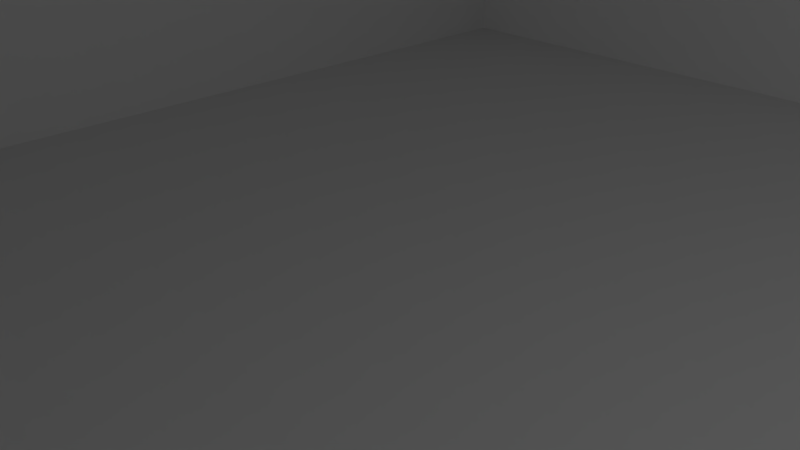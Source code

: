 # Source: vr-room.blend  (saved by Blender 2.78.0; exported with 4.5.12 LTS)
import bpy
from mathutils import Matrix  # noqa: F401  (used for matrix-valued properties, if any)

bpy.ops.wm.read_factory_settings(use_empty=True)
scene = bpy.context.scene
scene.name = 'Scene'

# ---- collections
col_collection_1 = bpy.data.collections.new('Collection 1'); scene.collection.children.link(col_collection_1)

# ---- materials (node trees are filled in below, after node groups)
mat_material_001 = bpy.data.materials.new('Material.001')
mat_material_001.alpha_threshold = 0.0
mat_material_001.use_transparent_shadow = False
mat_material_001.roughness = 0.5
mat_material_002 = bpy.data.materials.new('Material.002')
mat_material_002.alpha_threshold = 0.0
mat_material_002.use_transparent_shadow = False
mat_material_002.diffuse_color = (0.9114, 0.9114, 0.9114, 1.0)
mat_material_002.roughness = 0.5

# ---- material node trees

# ---- world
world_world = bpy.data.worlds.new('World'); scene.world = world_world
world_world.color = (0.05088, 0.05088, 0.05088)
world_world.use_sun_shadow = False
world_world.sun_shadow_jitter_overblur = 0.0
world_world.cycles.sampling_method = 'MANUAL'

# ---- cameras
cam_camera = bpy.data.cameras.new('Camera')
cam_camera.clip_end = 100.0
cam_camera.lens = 35.0
cam_camera.sensor_width = 32.0
cam_camera.sensor_height = 18.0
cam_camera.ortho_scale = 7.314
cam_camera.dof.focus_distance = 0.0
cam_camera.dof.aperture_fstop = 128.0

# ---- lights
light_lamp = bpy.data.lights.new('Lamp', 'POINT')
light_lamp.transmission_factor = 0.0
light_lamp.cutoff_distance = 30.0
light_lamp.energy = 100.0
light_lamp.shadow_buffer_clip_start = 1.001
light_lamp.shadow_soft_size = 0.1
light_lamp.shadow_maximum_resolution = 0.006
light_lamp.use_absolute_resolution = True

# ---- meshes
me_plane = bpy.data.meshes.new('Plane')
me_plane.from_pydata([(-1.0, -1.0, 0.0), (1.0, -1.0, 0.0), (-1.0, 1.0, 0.0), (1.0, 1.0, 0.0)], [], [(0, 1, 3, 2)])
_uv = me_plane.uv_layers.new(name='UVMap')
_uv.uv.foreach_set('vector', [-1.304, -1.321, 2.289, -1.33, 1.775, 2.299, -0.7757, 2.328])
me_plane.materials.append(mat_material_001)
me_plane.use_remesh_preserve_volume = False
me_plane.use_remesh_preserve_attributes = False
me_plane.use_mirror_vertex_groups = False
me_plane.update()
me_cube_006 = bpy.data.meshes.new('Cube.006')
me_cube_006.from_pydata([(-1.0, -1.0, -1.0), (-1.0, -1.0, 1.0), (-1.0, 1.0, -1.0), (-1.0, 1.0, 1.0), (1.0, -1.0, -1.0), (1.0, -1.0, 1.0), (1.0, 1.0, -1.0), (1.0, 1.0, 1.0)], [], [(0, 1, 3, 2), (2, 3, 7, 6), (6, 7, 5, 4), (4, 5, 1, 0), (2, 6, 4, 0), (7, 3, 1, 5)])
me_cube_006.use_remesh_preserve_volume = False
me_cube_006.use_remesh_preserve_attributes = False
me_cube_006.use_mirror_vertex_groups = False
me_cube_006.update()
me_cube_008 = bpy.data.meshes.new('Cube.008')
me_cube_008.from_pydata([(-1.0, -1.0, -1.0), (-1.0, -1.0, 1.0), (-1.0, 1.0, -1.0), (-1.0, 1.0, 1.0), (1.0, -1.0, -1.0), (1.0, -1.0, 1.0), (1.0, 1.0, -1.0), (1.0, 1.0, 1.0)], [], [(0, 1, 3, 2), (2, 3, 7, 6), (6, 7, 5, 4), (4, 5, 1, 0), (2, 6, 4, 0), (7, 3, 1, 5)])
me_cube_008.materials.append(mat_material_002)
me_cube_008.use_remesh_preserve_volume = False
me_cube_008.use_remesh_preserve_attributes = False
me_cube_008.use_mirror_vertex_groups = False
me_cube_008.update()
me_cube_009 = bpy.data.meshes.new('Cube.009')
me_cube_009.from_pydata([(-1.0, -1.0, -1.0), (-1.0, -1.0, 1.0), (-1.0, 1.0, -1.0), (-1.0, 1.0, 1.0), (1.0, -1.0, -1.0), (1.0, -1.0, 1.0), (1.0, 1.0, -1.0), (1.0, 1.0, 1.0)], [], [(0, 1, 3, 2), (2, 3, 7, 6), (6, 7, 5, 4), (4, 5, 1, 0), (2, 6, 4, 0), (7, 3, 1, 5)])
me_cube_009.use_remesh_preserve_volume = False
me_cube_009.use_remesh_preserve_attributes = False
me_cube_009.use_mirror_vertex_groups = False
me_cube_009.update()
me_cube_010 = bpy.data.meshes.new('Cube.010')
me_cube_010.from_pydata([(-1.0, -1.0, -1.0), (-1.0, -1.0, 1.0), (-1.0, 1.0, -1.0), (-1.0, 1.0, 1.0), (1.0, -1.0, -1.0), (1.0, -1.0, 1.0), (1.0, 1.0, -1.0), (1.0, 1.0, 1.0)], [], [(0, 1, 3, 2), (2, 3, 7, 6), (6, 7, 5, 4), (4, 5, 1, 0), (2, 6, 4, 0), (7, 3, 1, 5)])
me_cube_010.use_remesh_preserve_volume = False
me_cube_010.use_remesh_preserve_attributes = False
me_cube_010.use_mirror_vertex_groups = False
me_cube_010.update()

# ---- objects
ob_plane = bpy.data.objects.new('Plane', me_plane)
ob_lamp = bpy.data.objects.new('Lamp', light_lamp)
ob_camera = bpy.data.objects.new('Camera', cam_camera)
ob_cube_005 = bpy.data.objects.new('Cube.005', me_cube_006)
ob_cube_006 = bpy.data.objects.new('Cube.006', me_cube_008)
ob_cube_000 = bpy.data.objects.new('Cube.000', me_cube_009)
ob_cube_001 = bpy.data.objects.new('Cube.001', me_cube_010)

# ---- transforms, parenting, visibility, modifiers, constraints
ob_plane.location = (0.0, 0.0, 0.0)
ob_plane.scale = (7.885, 8.158, 1.0)
ob_plane.lineart.crease_threshold = 0.0
ob_lamp.location = (4.076, 1.005, 5.904)
ob_lamp.rotation_euler = (0.6503, 0.05522, 1.866)
ob_lamp.lock_rotations_4d = False
ob_lamp.empty_display_type = 'ARROWS'
ob_lamp.color = (0.0, 0.0, 0.0, 0.0)
ob_lamp.lineart.crease_threshold = 0.0
ob_camera.location = (1.657, -2.56, 3.469)
ob_camera.rotation_euler = (1.109, 0.0, 0.8149)
ob_camera.lock_rotations_4d = False
ob_camera.empty_display_type = 'ARROWS'
ob_camera.color = (0.0, 0.0, 0.0, 0.0)
ob_camera.display_type = 'WIRE'
ob_camera.lineart.crease_threshold = 0.0
ob_cube_005.location = (0.4268, -7.407, 0.9978)
ob_cube_005.rotation_euler = (0.0, -0.0, -1.571)
ob_cube_005.scale = (0.5888, 8.995, 8.995)
ob_cube_005.lineart.crease_threshold = 0.0
ob_cube_006.location = (-1.239, 8.731, 3.801)
ob_cube_006.rotation_euler = (0.0, -0.0, -1.571)
ob_cube_006.scale = (0.5888, 8.995, 8.995)
ob_cube_006.lineart.crease_threshold = 0.0
ob_cube_000.location = (7.83, 1.495, 0.9978)
ob_cube_000.scale = (0.5888, 8.995, 8.995)
ob_cube_000.lineart.crease_threshold = 0.0
ob_cube_001.location = (-8.308, -0.1704, 3.801)
ob_cube_001.scale = (0.5888, 8.995, 8.995)
ob_cube_001.lineart.crease_threshold = 0.0

# ---- collection membership
col_collection_1.objects.link(ob_plane)
col_collection_1.objects.link(ob_lamp)
col_collection_1.objects.link(ob_camera)
col_collection_1.objects.link(ob_cube_005)
col_collection_1.objects.link(ob_cube_006)
col_collection_1.objects.link(ob_cube_000)
col_collection_1.objects.link(ob_cube_001)

# ---- scene / render settings (as saved in the file)
scene.camera = ob_camera
scene.frame_start = 1; scene.frame_end = 250; scene.frame_set(1)
scene.render.engine = 'BLENDER_EEVEE_NEXT'
scene.render.resolution_percentage = 50
scene.render.dither_intensity = 0.0
scene.cycles.use_denoising = False
scene.cycles.samples = 128
scene.cycles.sampling_pattern = 'TABULATED_SOBOL'
scene.cycles.light_sampling_threshold = 0.0
scene.cycles.use_adaptive_sampling = False
scene.cycles.use_light_tree = False
scene.cycles.blur_glossy = 0.0
scene.cycles.sample_clamp_indirect = 0.0
scene.view_settings.view_transform = 'Standard'
bpy.context.view_layer.update()
